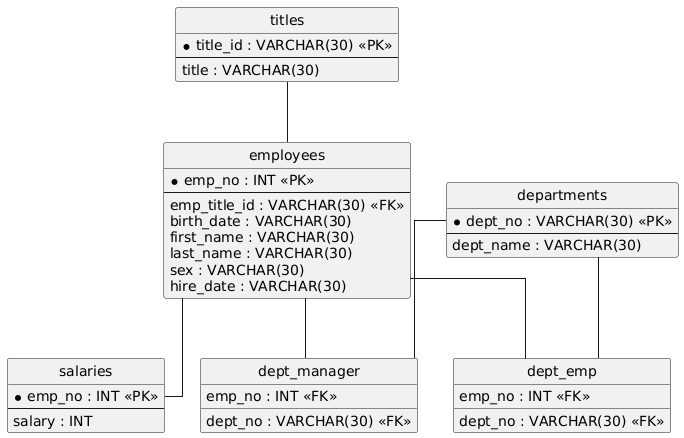

The diagram above was rendered by PlantUML. Its source (embedded in the PNG):
@startuml
hide circle
skinparam linetype ortho

entity "titles" as titles {
  * title_id : VARCHAR(30) <<PK>>
  --
  title : VARCHAR(30)
}

entity "employees" as employees {
  * emp_no : INT <<PK>>
  --
  emp_title_id : VARCHAR(30) <<FK>>
  birth_date : VARCHAR(30)
  first_name : VARCHAR(30)
  last_name : VARCHAR(30)
  sex : VARCHAR(30)
  hire_date : VARCHAR(30)
}

entity "salaries" as salaries {
  * emp_no : INT <<PK>>
  --
  salary : INT
}

entity "departments" as departments {
  * dept_no : VARCHAR(30) <<PK>>
  --
  dept_name : VARCHAR(30)
}

entity "dept_emp" as dept_emp {
  emp_no : INT <<FK>>
  dept_no : VARCHAR(30) <<FK>>
}

entity "dept_manager" as dept_manager {
  dept_no : VARCHAR(30) <<FK>>
  emp_no : INT <<FK>>
}

titles -- employees
employees -- salaries
employees -- dept_emp
departments -- dept_emp
employees -- dept_manager
departments -- dept_manager
@enduml